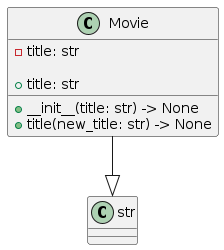

The diagram above was rendered by PlantUML. Its source (embedded in the PNG):
@startuml Movie

class Movie {
    - title: str

    + __init__(title: str) -> None
    + title: str
    + title(new_title: str) -> None
}

Movie --|> str

@enduml